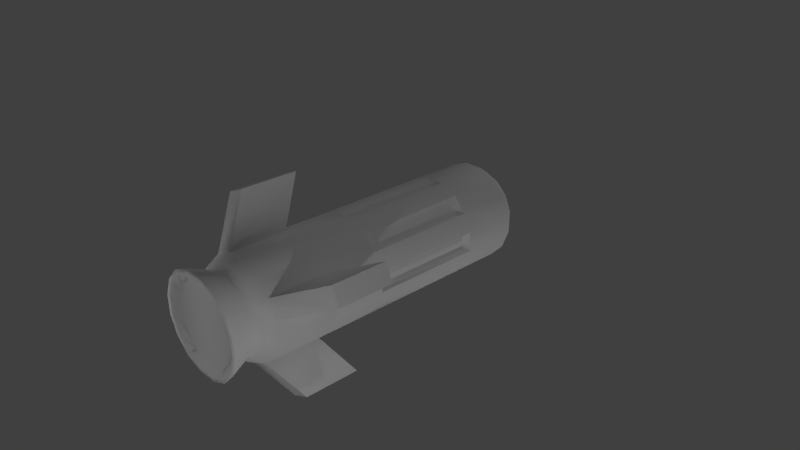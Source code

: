 # Source: projectile_missile2.blend  (saved by Blender 2.78.0; exported with 4.5.12 LTS)
import bpy
from mathutils import Matrix  # noqa: F401  (used for matrix-valued properties, if any)

bpy.ops.wm.read_factory_settings(use_empty=True)
scene = bpy.context.scene
scene.name = 'Scene'

# ---- collections
col_collection_1 = bpy.data.collections.new('Collection 1'); scene.collection.children.link(col_collection_1)

# ---- materials (node trees are filled in below, after node groups)
mat_missile2 = bpy.data.materials.new('missile2')
mat_missile2.alpha_threshold = 0.0
mat_missile2.use_transparent_shadow = False
mat_missile2.roughness = 0.5
mat_missile2.specular_intensity = 0.025

# ---- material node trees

# ---- world
world_world = bpy.data.worlds.new('World'); scene.world = world_world
world_world.color = (0.05088, 0.05088, 0.05088)
world_world.use_sun_shadow = False
world_world.sun_shadow_jitter_overblur = 0.0
world_world.cycles.sampling_method = 'MANUAL'

# ---- cameras
cam_camera = bpy.data.cameras.new('Camera')
cam_camera.clip_end = 100.0
cam_camera.lens = 35.0
cam_camera.sensor_width = 32.0
cam_camera.sensor_height = 18.0
cam_camera.ortho_scale = 7.314
cam_camera.dof.focus_distance = 0.0
cam_camera.dof.aperture_fstop = 128.0

# ---- lights
light_lamp_005 = bpy.data.lights.new('Lamp.005', 'POINT')
light_lamp_005.transmission_factor = 0.0
light_lamp_005.cutoff_distance = 30.0
light_lamp_005.energy = 100.0
light_lamp_005.shadow_buffer_clip_start = 1.001
light_lamp_005.shadow_soft_size = 0.1
light_lamp_005.shadow_maximum_resolution = 0.006
light_lamp_005.use_absolute_resolution = True
light_lamp_004 = bpy.data.lights.new('Lamp.004', 'POINT')
light_lamp_004.transmission_factor = 0.0
light_lamp_004.cutoff_distance = 30.0
light_lamp_004.energy = 100.0
light_lamp_004.shadow_buffer_clip_start = 1.001
light_lamp_004.shadow_soft_size = 0.1
light_lamp_004.shadow_maximum_resolution = 0.006
light_lamp_004.use_absolute_resolution = True
light_lamp_003 = bpy.data.lights.new('Lamp.003', 'POINT')
light_lamp_003.transmission_factor = 0.0
light_lamp_003.cutoff_distance = 30.0
light_lamp_003.energy = 100.0
light_lamp_003.shadow_buffer_clip_start = 1.001
light_lamp_003.shadow_soft_size = 0.1
light_lamp_003.shadow_maximum_resolution = 0.006
light_lamp_003.use_absolute_resolution = True
light_lamp_002 = bpy.data.lights.new('Lamp.002', 'POINT')
light_lamp_002.transmission_factor = 0.0
light_lamp_002.cutoff_distance = 30.0
light_lamp_002.energy = 100.0
light_lamp_002.shadow_buffer_clip_start = 1.001
light_lamp_002.shadow_soft_size = 0.1
light_lamp_002.shadow_maximum_resolution = 0.006
light_lamp_002.use_absolute_resolution = True
light_lamp_001 = bpy.data.lights.new('Lamp.001', 'POINT')
light_lamp_001.transmission_factor = 0.0
light_lamp_001.cutoff_distance = 30.0
light_lamp_001.energy = 100.0
light_lamp_001.shadow_buffer_clip_start = 1.001
light_lamp_001.shadow_soft_size = 0.1
light_lamp_001.shadow_maximum_resolution = 0.006
light_lamp_001.use_absolute_resolution = True
light_lamp = bpy.data.lights.new('Lamp', 'POINT')
light_lamp.transmission_factor = 0.0
light_lamp.cutoff_distance = 30.0
light_lamp.energy = 100.0
light_lamp.shadow_buffer_clip_start = 1.001
light_lamp.shadow_soft_size = 0.1
light_lamp.shadow_maximum_resolution = 0.006
light_lamp.use_absolute_resolution = True

# ---- meshes
me_cylinder = bpy.data.meshes.new('Cylinder')
me_cylinder.from_pydata([(0.1484, 0.7451, 1.928), (0.1452, 0.6051, -1.967), (-0.1212, 0.7498, 1.927), (-0.1245, 0.6099, -1.968), (-0.3722, 0.651, 1.93), (-0.3754, 0.5111, -1.965), (-0.5662, 0.4638, 1.935), (-0.5694, 0.3239, -1.96), (-0.6738, 0.2166, 1.942), (-0.677, 0.07668, -1.953), (-0.6785, -0.05288, 1.95), (-0.6817, -0.1928, -1.945), (-0.5797, -0.3037, 1.957), (-0.583, -0.4436, -1.938), (-0.3924, -0.4976, 1.963), (-0.3957, -0.6376, -1.932), (-0.1452, -0.6051, 1.967), (-0.1484, -0.7451, -1.928), (0.1245, -0.6099, 1.968), (0.1212, -0.7498, -1.927), (0.3754, -0.5111, 1.965), (0.3722, -0.651, -1.93), (0.5694, -0.3239, 1.96), (0.5662, -0.4638, -1.935), (0.677, -0.07668, 1.953), (0.6738, -0.2166, -1.942), (0.6817, 0.1928, 1.945), (0.6785, 0.05288, -1.95), (0.5829, 0.4436, 1.938), (0.5797, 0.3037, -1.957), (0.3957, 0.6376, 1.932), (0.3924, 0.4976, -1.963), (-0.111, 0.5285, -2.104), (0.1306, 0.5243, -2.103), (-0.3357, 0.4401, -2.102), (-0.5095, 0.2724, -2.097), (-0.6059, 0.05093, -2.091), (-0.6102, -0.1905, -2.084), (-0.5217, -0.4152, -2.077), (-0.3539, -0.5889, -2.072), (-0.1324, -0.6852, -2.068), (0.1091, -0.6894, -2.068), (0.3339, -0.601, -2.07), (0.5077, -0.4332, -2.075), (0.6041, -0.2118, -2.081), (0.6083, 0.02962, -2.088), (0.5198, 0.2543, -2.095), (0.3521, 0.428, -2.1), (-0.09741, 0.4483, -2.177), (0.1156, 0.4446, -2.176), (-0.2956, 0.3703, -2.175), (-0.4488, 0.2224, -2.171), (-0.5338, 0.02719, -2.165), (-0.5376, -0.1857, -2.159), (-0.4595, -0.3838, -2.153), (-0.3116, -0.537, -2.148), (-0.1163, -0.6219, -2.145), (0.09666, -0.6256, -2.145), (0.2949, -0.5476, -2.147), (0.4481, -0.3997, -2.151), (0.5331, -0.2045, -2.156), (0.5368, 0.0084, -2.162), (0.4588, 0.2065, -2.168), (0.3109, 0.3597, -2.173), (-0.09954, 0.4569, -2.455), (0.119, 0.453, -2.454), (-0.3029, 0.3768, -2.453), (-0.4602, 0.2251, -2.449), (-0.5474, 0.0247, -2.443), (-0.5512, -0.1937, -2.437), (-0.4712, -0.397, -2.431), (-0.3194, -0.5542, -2.426), (-0.1189, -0.6414, -2.423), (0.0996, -0.6452, -2.422), (0.303, -0.5651, -2.424), (0.4602, -0.4134, -2.428), (0.5474, -0.213, -2.434), (0.5513, 0.005428, -2.44), (0.4712, 0.2087, -2.446), (0.3194, 0.3659, -2.451), (-0.1228, 0.5859, -2.521), (0.1468, 0.5811, -2.521), (-0.3737, 0.4871, -2.519), (-0.5678, 0.2999, -2.514), (-0.6753, 0.05268, -2.507), (-0.6801, -0.2168, -2.499), (-0.5813, -0.4676, -2.491), (-0.394, -0.6616, -2.485), (-0.1467, -0.7691, -2.482), (0.1229, -0.7738, -2.481), (0.3738, -0.675, -2.483), (0.5678, -0.4878, -2.488), (0.6754, -0.2406, -2.496), (0.6802, 0.02889, -2.503), (0.5814, 0.2797, -2.511), (0.3941, 0.4736, -2.517), (-0.1095, 0.5124, -2.519), (0.1309, 0.5082, -2.519), (-0.3333, 0.4243, -2.517), (-0.5064, 0.2573, -2.513), (-0.6023, 0.03683, -2.506), (-0.6066, -0.2036, -2.499), (-0.5185, -0.4273, -2.493), (-0.3514, -0.6002, -2.487), (-0.1309, -0.6961, -2.484), (0.1096, -0.7003, -2.483), (0.3334, -0.6123, -2.485), (0.5065, -0.4453, -2.49), (0.6024, -0.2248, -2.496), (0.6067, 0.01561, -2.503), (0.5185, 0.2393, -2.51), (0.3515, 0.4123, -2.515), (0.142, 0.7172, 1.972), (-0.1158, 0.7217, 1.972), (-0.3558, 0.6273, 1.974), (-0.5413, 0.4482, 1.979), (-0.6442, 0.2119, 1.986), (-0.6487, -0.04588, 1.993), (-0.5543, -0.2857, 2.0), (-0.3752, -0.4712, 2.006), (-0.1387, -0.574, 2.01), (0.1192, -0.5785, 2.01), (0.3591, -0.4841, 2.008), (0.5447, -0.305, 2.003), (0.6475, -0.06864, 1.997), (0.6521, 0.1891, 1.989), (0.5576, 0.429, 1.982), (0.3785, 0.6144, 1.976), (0.124, 0.6393, 2.081), (-0.1019, 0.6432, 2.08), (-0.3121, 0.5605, 2.082), (-0.4746, 0.4036, 2.086), (-0.5648, 0.1966, 2.092), (-0.5688, -0.02923, 2.099), (-0.486, -0.2393, 2.105), (-0.3291, -0.4018, 2.11), (-0.1219, -0.4919, 2.113), (0.1039, -0.4958, 2.114), (0.3141, -0.4131, 2.112), (0.4767, -0.2562, 2.108), (0.5668, -0.04917, 2.102), (0.5708, 0.1766, 2.095), (0.488, 0.3867, 2.089), (0.3311, 0.5492, 2.084), (-0.02213, 0.2003, 2.195), (-0.1037, 0.1479, 2.196), (-0.1243, 0.05319, 2.199), (-0.07185, -0.02834, 2.202), (0.02291, -0.04892, 2.202), (0.1045, 0.003509, 2.201), (0.1251, 0.09823, 2.198), (0.07263, 0.1798, 2.196), (-0.0225, 0.2034, 2.259), (-0.1049, 0.1505, 2.26), (-0.1257, 0.0548, 2.263), (-0.07272, -0.02756, 2.265), (0.023, -0.04834, 2.266), (0.1054, 0.004619, 2.265), (0.1262, 0.1003, 2.262), (0.07322, 0.1827, 2.259), (0.1458, 0.6331, -1.188), (0.1464, 0.6611, -0.409), (0.1477, 0.7171, 1.149), (-0.1238, 0.6378, -1.189), (-0.1232, 0.6658, -0.4097), (-0.1219, 0.7218, 1.148), (-0.3747, 0.5391, -1.186), (-0.3741, 0.5671, -0.4073), (-0.3728, 0.6231, 1.151), (-0.5891, 0.3532, -1.171), (-0.5681, 0.3798, -0.4022), (-0.5668, 0.4358, 1.156), (-0.6909, 0.1192, -1.164), (-0.6757, 0.1327, -0.3952), (-0.6744, 0.1886, 1.163), (-0.6811, -0.1648, -1.166), (-0.6804, -0.1369, -0.3873), (-0.6792, -0.08087, 1.171), (-0.5823, -0.4157, -1.159), (-0.5817, -0.3877, -0.3798), (-0.5804, -0.3317, 1.178), (-0.395, -0.6096, -1.153), (-0.3944, -0.5816, -0.3737), (-0.3931, -0.5256, 1.184), (-0.1477, -0.7171, -1.149), (-0.1471, -0.6891, -0.37), (-0.1458, -0.6331, 1.188), (0.1219, -0.7218, -1.148), (0.1225, -0.6938, -0.3693), (0.1238, -0.6378, 1.189), (0.3728, -0.6231, -1.151), (0.3735, -0.5951, -0.3717), (0.3747, -0.5391, 1.186), (0.5668, -0.4358, -1.156), (0.5675, -0.4078, -0.3768), (0.5688, -0.3519, 1.181), (0.6744, -0.1886, -1.163), (0.675, -0.1606, -0.3838), (0.6763, -0.1047, 1.174), (0.6792, 0.08087, -1.171), (0.6798, 0.1089, -0.3917), (0.6811, 0.1648, 1.166), (0.5804, 0.3317, -1.178), (0.581, 0.3597, -0.3992), (0.5823, 0.4157, 1.159), (0.3931, 0.5256, -1.184), (0.3937, 0.5536, -0.4053), (0.395, 0.6096, 1.153), (0.1324, 0.599, -0.3324), (0.1336, 0.6496, 1.076), (-0.1113, 0.6033, -0.333), (-0.1102, 0.6539, 1.076), (-0.3382, 0.514, -0.3308), (-0.337, 0.5646, 1.078), (-0.5136, 0.3448, -0.3263), (-0.5124, 0.3954, 1.082), (-0.6108, 0.1213, -0.3199), (-0.6097, 0.1719, 1.089), (-0.6151, -0.1224, -0.3128), (-0.614, -0.07177, 1.096), (-0.5258, -0.3491, -0.306), (-0.5247, -0.2985, 1.103), (-0.3565, -0.5245, -0.3005), (-0.3553, -0.4738, 1.108), (-0.133, -0.6217, -0.2972), (-0.1318, -0.571, 1.111), (0.1108, -0.6259, -0.2966), (0.112, -0.5753, 1.112), (0.3377, -0.5366, -0.2987), (0.3388, -0.486, 1.11), (0.5131, -0.3674, -0.3033), (0.5142, -0.3168, 1.105), (0.6103, -0.1439, -0.3096), (0.6115, -0.09328, 1.099), (0.6146, 0.09977, -0.3168), (0.6158, 0.1504, 1.092), (0.5253, 0.3265, -0.3236), (0.5265, 0.3771, 1.085), (0.356, 0.5018, -0.3291), (0.3572, 0.5524, 1.079), (1.293, -0.473, -1.548), (1.186, -0.7202, -1.541), (1.187, -0.6922, -0.7623), (1.294, -0.445, -0.7693), (-1.33, 0.3736, -1.579), (-1.222, 0.6208, -1.586), (-1.207, 0.6342, -0.8164), (-1.309, 0.4003, -0.8098), (-0.4012, -1.313, -1.523), (-0.6485, -1.205, -1.526), (-0.6479, -1.177, -0.7473), (-0.4006, -1.285, -0.7437), (0.3811, 1.16, -1.602), (0.3817, 1.188, -0.8233), (0.629, 1.081, -0.8197), (0.6283, 1.053, -1.599)], [], [(162, 165, 2, 0), (165, 168, 4, 2), (168, 171, 6, 4), (171, 174, 8, 6), (174, 177, 10, 8), (177, 180, 12, 10), (180, 183, 14, 12), (183, 186, 16, 14), (186, 189, 18, 16), (189, 192, 20, 18), (192, 195, 22, 20), (195, 198, 24, 22), (198, 201, 26, 24), (201, 204, 28, 26), (204, 207, 30, 28), (27, 25, 44, 45), (12, 14, 119, 118), (31, 1, 252, 255), (38, 37, 53, 54), (3, 1, 33, 32), (13, 11, 37, 38), (23, 21, 42, 43), (1, 31, 47, 33), (9, 7, 35, 36), (19, 17, 40, 41), (29, 27, 45, 46), (5, 3, 32, 34), (15, 13, 38, 39), (25, 23, 43, 44), (11, 9, 36, 37), (21, 19, 41, 42), (31, 29, 46, 47), (7, 5, 34, 35), (17, 15, 39, 40), (59, 58, 90, 91), (46, 45, 61, 62), (39, 38, 54, 55), (47, 46, 62, 63), (40, 39, 55, 56), (32, 33, 49, 48), (33, 47, 63, 49), (41, 40, 56, 57), (34, 32, 48, 50), (42, 41, 57, 58), (35, 34, 50, 51), (43, 42, 58, 59), (36, 35, 51, 52), (44, 43, 59, 60), (37, 36, 52, 53), (45, 44, 60, 61), (65, 79, 78, 77, 76, 75, 74, 73, 72, 71, 70, 69, 68, 67, 66, 64), (52, 51, 83, 84), (60, 59, 91, 92), (53, 52, 84, 85), (61, 60, 92, 93), (54, 53, 85, 86), (62, 61, 93, 94), (55, 54, 86, 87), (63, 62, 94, 95), (56, 55, 87, 88), (48, 49, 81, 80), (49, 63, 95, 81), (57, 56, 88, 89), (50, 48, 80, 82), (58, 57, 89, 90), (51, 50, 82, 83), (97, 96, 80, 81), (96, 98, 82, 80), (98, 99, 83, 82), (99, 100, 84, 83), (100, 101, 85, 84), (101, 102, 86, 85), (102, 103, 87, 86), (103, 104, 88, 87), (104, 105, 89, 88), (105, 106, 90, 89), (106, 107, 91, 90), (107, 108, 92, 91), (108, 109, 93, 92), (109, 110, 94, 93), (110, 111, 95, 94), (111, 97, 81, 95), (65, 64, 96, 97), (64, 66, 98, 96), (66, 67, 99, 98), (67, 68, 100, 99), (68, 69, 101, 100), (69, 70, 102, 101), (70, 71, 103, 102), (71, 72, 104, 103), (72, 73, 105, 104), (73, 74, 106, 105), (74, 75, 107, 106), (75, 76, 108, 107), (76, 77, 109, 108), (77, 78, 110, 109), (78, 79, 111, 110), (79, 65, 97, 111), (123, 124, 140, 139), (22, 24, 124, 123), (8, 10, 117, 116), (18, 20, 122, 121), (28, 30, 127, 126), (4, 6, 115, 114), (14, 16, 120, 119), (24, 26, 125, 124), (0, 2, 113, 112), (10, 12, 118, 117), (20, 22, 123, 122), (30, 0, 112, 127), (6, 8, 116, 115), (16, 18, 121, 120), (26, 28, 126, 125), (2, 4, 114, 113), (148, 137, 138, 139, 149), (116, 117, 133, 132), (124, 125, 141, 140), (117, 118, 134, 133), (125, 126, 142, 141), (118, 119, 135, 134), (126, 127, 143, 142), (119, 120, 136, 135), (112, 113, 129, 128), (127, 112, 128, 143), (120, 121, 137, 136), (113, 114, 130, 129), (121, 122, 138, 137), (114, 115, 131, 130), (122, 123, 139, 138), (115, 116, 132, 131), (129, 144, 151, 143, 128), (133, 146, 145, 131, 132), (141, 150, 149, 139, 140), (143, 151, 150, 141, 142), (137, 148, 147, 135, 136), (144, 129, 130, 131, 145), (158, 157, 149, 150), (159, 152, 153, 154, 155, 156, 157, 158), (155, 154, 146, 147), (159, 158, 150, 151), (156, 155, 147, 148), (152, 159, 151, 144), (153, 152, 144, 145), (157, 156, 148, 149), (154, 153, 145, 146), (30, 207, 162, 0), (203, 204, 201, 200), (206, 205, 160, 161), (29, 31, 205, 202), (202, 205, 206, 203), (198, 197, 232, 233), (176, 177, 219, 218), (27, 29, 202, 199), (199, 202, 203, 200), (164, 165, 211, 210), (25, 27, 199, 196), (196, 199, 200, 197), (183, 180, 221, 223), (25, 196, 243, 240), (193, 196, 197, 194), (191, 192, 189, 188), (21, 23, 193, 190), (190, 193, 194, 191), (206, 207, 239, 238), (19, 21, 190, 187), (187, 190, 191, 188), (194, 195, 231, 230), (17, 19, 187, 184), (184, 187, 188, 185), (179, 182, 222, 220), (17, 184, 251, 248), (181, 184, 185, 182), (179, 180, 177, 176), (13, 15, 181, 178), (178, 181, 182, 179), (197, 198, 195, 194), (185, 186, 183, 182), (11, 13, 178, 175), (175, 178, 179, 176), (173, 216, 217, 174), (9, 11, 175, 172), (172, 175, 176, 173), (195, 192, 229, 231), (165, 162, 209, 211), (172, 169, 246, 247), (169, 172, 173, 170), (167, 168, 165, 164), (5, 7, 169, 166), (166, 169, 170, 167), (3, 5, 166, 163), (163, 166, 167, 164), (203, 236, 237, 204), (1, 3, 163, 160), (160, 163, 164, 161), (173, 174, 171, 170), (238, 239, 237, 236), (234, 235, 233, 232), (230, 231, 229, 228), (226, 227, 225, 224), (222, 223, 221, 220), (218, 219, 217, 216), (214, 215, 213, 212), (210, 211, 209, 208), (185, 224, 225, 186), (167, 170, 214, 212), (168, 167, 212, 213), (197, 200, 234, 232), (188, 189, 227, 226), (180, 179, 220, 221), (171, 168, 213, 215), (201, 198, 233, 235), (185, 188, 226, 224), (200, 201, 235, 234), (170, 171, 215, 214), (192, 191, 228, 229), (189, 186, 225, 227), (173, 176, 218, 216), (162, 161, 208, 209), (203, 206, 238, 236), (182, 183, 223, 222), (177, 174, 217, 219), (207, 204, 237, 239), (161, 164, 210, 208), (191, 194, 230, 228), (241, 240, 243, 242), (193, 23, 241, 242), (23, 25, 240, 241), (196, 193, 242, 243), (245, 244, 247, 246), (7, 9, 244, 245), (9, 172, 247, 244), (169, 7, 245, 246), (249, 248, 251, 250), (184, 181, 250, 251), (15, 17, 248, 249), (181, 15, 249, 250), (1, 160, 253, 252), (205, 31, 255, 254), (160, 205, 254, 253), (206, 161, 162, 207), (254, 255, 252, 253), (134, 135, 147, 146, 133)])
me_cylinder.polygons.foreach_set('use_smooth', [True] * 242)
_k = set([(1, 252), (7, 245), (9, 244), (15, 249), (17, 248), (23, 241), (25, 240), (31, 255), (160, 253), (161, 162), (161, 164), (162, 165), (164, 165), (167, 168), (167, 170), (168, 171), (169, 246), (170, 171), (172, 247), (173, 174), (173, 176), (174, 177), (176, 177), (181, 250), (184, 251), (185, 186), (185, 188), (186, 189), (188, 189), (191, 192), (191, 194), (192, 195), (193, 242), (194, 195), (196, 243), (197, 198), (197, 200), (198, 201), (200, 201), (203, 204), (203, 206), (204, 207), (205, 254), (206, 207), (208, 209), (208, 210), (209, 211), (210, 211), (212, 213), (212, 214), (213, 215), (214, 215), (216, 217), (216, 218), (217, 219), (218, 219), (220, 221), (220, 222), (221, 223), (222, 223), (224, 225), (224, 226), (225, 227), (226, 227), (228, 229), (228, 230), (229, 231), (230, 231), (232, 233), (232, 234), (233, 235), (234, 235), (236, 237), (236, 238), (237, 239), (238, 239), (240, 241), (240, 243), (241, 242), (242, 243), (244, 245), (244, 247), (245, 246), (246, 247), (248, 249), (248, 251), (249, 250), (250, 251), (252, 253), (252, 255), (253, 254), (254, 255)])
me_cylinder.attributes.new('sharp_edge', 'BOOLEAN', 'EDGE').data.foreach_set('value', [ (min(e.vertices), max(e.vertices)) in _k for e in me_cylinder.edges])
_uv = me_cylinder.uv_layers.new(name='UVMap')
_uv.uv.foreach_set('vector', [0.6709, 0.7435, 0.717, 0.7435, 0.717, 0.8982, 0.6709, 0.8982, 0.717, 0.7435, 0.7648, 0.7435, 0.7648, 0.8982, 0.717, 0.8982, 0.01412, 0.7435, 0.06071, 0.7435, 0.06071, 0.8982, 0.01412, 0.8982, 0.06071, 0.7435, 0.1178, 0.7435, 0.1178, 0.8982, 0.06071, 0.8982, 0.1178, 0.7435, 0.1585, 0.7435, 0.1585, 0.8982, 0.1178, 0.8982, 0.1585, 0.7435, 0.2046, 0.7435, 0.2046, 0.8982, 0.1585, 0.8982, 0.2046, 0.7435, 0.2534, 0.7435, 0.2534, 0.8982, 0.2046, 0.8982, 0.2534, 0.7435, 0.2978, 0.7435, 0.2978, 0.8982, 0.2534, 0.8982, 0.2978, 0.7435, 0.3463, 0.7435, 0.3463, 0.8982, 0.2978, 0.8982, 0.3463, 0.7435, 0.3901, 0.7435, 0.3901, 0.8982, 0.3463, 0.8982, 0.3901, 0.7435, 0.4376, 0.7435, 0.4376, 0.8982, 0.3901, 0.8982, 0.4376, 0.7435, 0.4841, 0.7435, 0.4841, 0.8982, 0.4376, 0.8982, 0.4841, 0.7435, 0.5308, 0.7435, 0.5308, 0.8982, 0.4841, 0.8982, 0.5308, 0.7435, 0.5766, 0.7435, 0.5766, 0.8982, 0.5308, 0.8982, 0.5766, 0.7435, 0.6141, 0.7435, 0.6141, 0.8982, 0.5766, 0.8982, 0.5308, 0.1349, 0.4841, 0.1349, 0.4841, 0.1027, 0.5308, 0.1027, 0.2046, 0.8982, 0.2534, 0.8982, 0.2534, 0.8982, 0.2046, 0.8982, 0.6141, 0.1349, 0.6709, 0.1349, 0.6523, 0.2309, 0.6414, 0.2309, 0.2046, 0.1027, 0.1585, 0.1027, 0.1585, 0.08018, 0.2046, 0.08018, 0.717, 0.1349, 0.6709, 0.1349, 0.6709, 0.1027, 0.717, 0.1027, 0.2046, 0.1349, 0.1585, 0.1349, 0.1585, 0.1027, 0.2046, 0.1027, 0.4376, 0.1349, 0.3901, 0.1349, 0.3901, 0.1027, 0.4376, 0.1027, 0.6709, 0.1349, 0.6141, 0.1349, 0.6141, 0.1027, 0.6709, 0.1027, 0.1178, 0.1349, 0.06071, 0.1359, 0.06071, 0.1027, 0.1178, 0.1027, 0.3463, 0.1349, 0.2978, 0.1349, 0.2978, 0.1027, 0.3463, 0.1027, 0.5766, 0.1349, 0.5308, 0.1349, 0.5308, 0.1027, 0.5766, 0.1027, 0.7648, 0.1349, 0.717, 0.1349, 0.717, 0.1027, 0.7648, 0.1027, 0.2534, 0.1349, 0.2046, 0.1349, 0.2046, 0.1027, 0.2534, 0.1027, 0.4841, 0.1349, 0.4376, 0.1349, 0.4376, 0.1027, 0.4841, 0.1027, 0.1585, 0.1349, 0.1178, 0.1349, 0.1178, 0.1027, 0.1585, 0.1027, 0.3901, 0.1349, 0.3463, 0.1349, 0.3463, 0.1027, 0.3901, 0.1027, 0.6141, 0.1349, 0.5766, 0.1349, 0.5766, 0.1027, 0.6141, 0.1027, 0.06071, 0.1359, 0.01412, 0.1349, 0.01412, 0.1027, 0.06071, 0.1027, 0.2978, 0.1349, 0.2534, 0.1349, 0.2534, 0.1027, 0.2978, 0.1027, 0.4376, 0.08018, 0.3901, 0.08018, 0.3901, 8.702e-05, 0.4376, 8.702e-05, 0.5766, 0.1027, 0.5308, 0.1027, 0.5308, 0.08018, 0.5766, 0.08018, 0.2534, 0.1027, 0.2046, 0.1027, 0.2046, 0.08018, 0.2534, 0.08018, 0.6141, 0.1027, 0.5766, 0.1027, 0.5766, 0.08018, 0.6141, 0.08018, 0.2978, 0.1027, 0.2534, 0.1027, 0.2534, 0.08018, 0.2978, 0.08018, 0.717, 0.1027, 0.6709, 0.1027, 0.6709, 0.08018, 0.717, 0.08018, 0.6709, 0.1027, 0.6141, 0.1027, 0.6141, 0.08018, 0.6709, 0.08018, 0.3463, 0.1027, 0.2978, 0.1027, 0.2978, 0.08018, 0.3463, 0.08018, 0.7648, 0.1027, 0.717, 0.1027, 0.717, 0.08018, 0.7648, 0.08018, 0.3901, 0.1027, 0.3463, 0.1027, 0.3463, 0.08018, 0.3901, 0.08018, 0.06071, 0.1027, 0.01412, 0.1027, 0.01412, 0.08018, 0.06071, 0.08018, 0.4376, 0.1027, 0.3901, 0.1027, 0.3901, 0.08018, 0.4376, 0.08018, 0.1178, 0.1027, 0.06071, 0.1027, 0.06071, 0.08018, 0.1178, 0.08018, 0.4841, 0.1027, 0.4376, 0.1027, 0.4376, 0.08018, 0.4841, 0.08018, 0.1585, 0.1027, 0.1178, 0.1027, 0.1178, 0.08018, 0.1585, 0.08018, 0.5308, 0.1027, 0.4841, 0.1027, 0.4841, 0.08018, 0.5308, 0.08018, 0.8782, 0.02612, 0.9105, 0.02612, 0.9404, 0.0393, 0.9634, 0.06374, 0.976, 0.09596, 0.976, 0.131, 0.9635, 0.1633, 0.9402, 0.1879, 0.91, 0.2013, 0.8775, 0.2012, 0.8477, 0.1879, 0.8249, 0.1634, 0.8124, 0.1313, 0.8123, 0.09641, 0.8246, 0.06329, 0.8481, 0.03895, 0.1178, 0.08018, 0.06071, 0.08018, 0.06071, 8.702e-05, 0.1178, 8.702e-05, 0.4841, 0.08018, 0.4376, 0.08018, 0.4376, 8.702e-05, 0.4841, 8.702e-05, 0.1585, 0.08018, 0.1178, 0.08018, 0.1178, 8.702e-05, 0.1585, 8.702e-05, 0.5308, 0.08018, 0.4841, 0.08018, 0.4841, 8.702e-05, 0.5308, 8.702e-05, 0.2046, 0.08018, 0.1585, 0.08018, 0.1585, 8.702e-05, 0.2046, 8.702e-05, 0.5766, 0.08018, 0.5308, 0.08018, 0.5308, 8.702e-05, 0.5766, 8.702e-05, 0.2534, 0.08018, 0.2046, 0.08018, 0.2046, 8.702e-05, 0.2534, 8.702e-05, 0.6141, 0.08018, 0.5766, 0.08018, 0.5766, 8.702e-05, 0.6141, 8.702e-05, 0.2978, 0.08018, 0.2534, 0.08018, 0.2534, 8.702e-05, 0.2978, 8.702e-05, 0.717, 0.08018, 0.6709, 0.08018, 0.6709, 8.702e-05, 0.717, 8.702e-05, 0.6709, 0.08018, 0.6141, 0.08018, 0.6141, 8.702e-05, 0.6709, 8.702e-05, 0.3463, 0.08018, 0.2978, 0.08018, 0.2978, 8.702e-05, 0.3463, 8.702e-05, 0.7648, 0.08018, 0.717, 0.08018, 0.717, 8.702e-05, 0.7648, 8.702e-05, 0.3901, 0.08018, 0.3463, 0.08018, 0.3463, 8.702e-05, 0.3901, 8.702e-05, 0.06071, 0.08018, 0.01412, 0.08018, 0.01412, 8.702e-05, 0.06071, 8.702e-05, 0.8756, 0.01228, 0.8414, 0.02716, 0.8353, 0.01665, 0.8736, 0.0001259, 0.8414, 0.02716, 0.8145, 0.05415, 0.8054, 0.04693, 0.8353, 0.01665, 0.8134, 0.05633, 0.7998, 0.09343, 0.7887, 0.09101, 0.8041, 0.04965, 0.7998, 0.09343, 0.7998, 0.1336, 0.7885, 0.1361, 0.7887, 0.09101, 0.7998, 0.1336, 0.8141, 0.1709, 0.8047, 0.1779, 0.7885, 0.1361, 0.8141, 0.1709, 0.8404, 0.1993, 0.8341, 0.2096, 0.8047, 0.1779, 0.8404, 0.1993, 0.8748, 0.2148, 0.8725, 0.2269, 0.8341, 0.2096, 0.8748, 0.2148, 0.9122, 0.2151, 0.9143, 0.2275, 0.8725, 0.2269, 0.9122, 0.2151, 0.9474, 0.1999, 0.9538, 0.2105, 0.9143, 0.2275, 0.9474, 0.1999, 0.9742, 0.1709, 0.9838, 0.178, 0.9538, 0.2105, 0.9742, 0.1709, 0.9886, 0.1333, 0.9999, 0.1358, 0.9838, 0.178, 0.9886, 0.1333, 0.9884, 0.09273, 0.9997, 0.09017, 0.9999, 0.1358, 0.9884, 0.09273, 0.9738, 0.05546, 0.9832, 0.04834, 0.9997, 0.09017, 0.9738, 0.05546, 0.9471, 0.0273, 0.9533, 0.01684, 0.9832, 0.04834, 0.9471, 0.0273, 0.9127, 0.01219, 0.9148, 0.0001259, 0.9533, 0.01684, 0.9127, 0.01219, 0.8756, 0.01228, 0.8736, 0.0001259, 0.9148, 0.0001259, 0.8782, 0.02612, 0.8481, 0.03895, 0.8414, 0.02716, 0.8756, 0.01228, 0.8481, 0.03895, 0.8246, 0.06329, 0.8145, 0.05415, 0.8414, 0.02716, 0.8246, 0.06329, 0.8123, 0.09641, 0.7998, 0.09343, 0.8134, 0.05633, 0.8123, 0.09641, 0.8124, 0.1313, 0.7998, 0.1336, 0.7998, 0.09343, 0.8124, 0.1313, 0.8249, 0.1634, 0.8141, 0.1709, 0.7998, 0.1336, 0.8249, 0.1634, 0.8477, 0.1879, 0.8404, 0.1993, 0.8141, 0.1709, 0.8477, 0.1879, 0.8775, 0.2012, 0.8748, 0.2148, 0.8404, 0.1993, 0.8775, 0.2012, 0.91, 0.2013, 0.9122, 0.2151, 0.8748, 0.2148, 0.91, 0.2013, 0.9402, 0.1879, 0.9474, 0.1999, 0.9122, 0.2151, 0.9402, 0.1879, 0.9635, 0.1633, 0.9742, 0.1709, 0.9474, 0.1999, 0.9635, 0.1633, 0.976, 0.131, 0.9886, 0.1333, 0.9742, 0.1709, 0.976, 0.131, 0.976, 0.09596, 0.9884, 0.09273, 0.9886, 0.1333, 0.976, 0.09596, 0.9634, 0.06374, 0.9738, 0.05546, 0.9884, 0.09273, 0.9634, 0.06374, 0.9404, 0.0393, 0.9471, 0.0273, 0.9738, 0.05546, 0.9404, 0.0393, 0.9105, 0.02612, 0.9127, 0.01219, 0.9471, 0.0273, 0.9105, 0.02612, 0.8782, 0.02612, 0.8756, 0.01228, 0.9127, 0.01219, 0.4376, 0.8982, 0.4841, 0.8982, 0.4841, 0.9281, 0.4376, 0.9281, 0.4376, 0.8982, 0.4841, 0.8982, 0.4841, 0.8982, 0.4376, 0.8982, 0.1178, 0.8982, 0.1585, 0.8982, 0.1585, 0.8982, 0.1178, 0.8982, 0.3463, 0.8982, 0.3901, 0.8982, 0.3901, 0.8982, 0.3463, 0.8982, 0.5766, 0.8982, 0.6141, 0.8982, 0.6141, 0.8982, 0.5766, 0.8982, 0.01412, 0.8982, 0.06071, 0.8982, 0.06071, 0.8982, 0.01412, 0.8982, 0.2534, 0.8982, 0.2978, 0.8982, 0.2978, 0.8982, 0.2534, 0.8982, 0.4841, 0.8982, 0.5308, 0.8982, 0.5308, 0.8982, 0.4841, 0.8982, 0.6709, 0.8982, 0.717, 0.8982, 0.717, 0.8982, 0.6709, 0.8982, 0.1585, 0.8982, 0.2046, 0.8982, 0.2046, 0.8982, 0.1585, 0.8982, 0.3901, 0.8982, 0.4376, 0.8982, 0.4376, 0.8982, 0.3901, 0.8982, 0.6141, 0.8982, 0.6709, 0.8982, 0.6709, 0.8982, 0.6141, 0.8982, 0.06071, 0.8982, 0.1178, 0.8982, 0.1178, 0.8982, 0.06071, 0.8982, 0.2978, 0.8982, 0.3463, 0.8982, 0.3463, 0.8982, 0.2978, 0.8982, 0.5308, 0.8982, 0.5766, 0.8982, 0.5766, 0.8982, 0.5308, 0.8982, 0.717, 0.8982, 0.7648, 0.8982, 0.7648, 0.8982, 0.717, 0.8982, 0.8144, 0.9366, 0.8361, 0.9032, 0.8486, 0.9183, 0.8545, 0.9372, 0.8184, 0.9435, 0.1178, 0.8982, 0.1585, 0.8982, 0.1585, 0.9281, 0.1178, 0.9281, 0.4841, 0.8982, 0.5308, 0.8982, 0.5308, 0.9281, 0.4841, 0.9281, 0.1585, 0.8982, 0.2046, 0.8982, 0.2046, 0.9281, 0.1585, 0.9281, 0.5308, 0.8982, 0.5766, 0.8982, 0.5766, 0.9281, 0.5308, 0.9281, 0.2046, 0.8982, 0.2534, 0.8982, 0.2534, 0.9281, 0.2046, 0.9281, 0.5766, 0.8982, 0.6141, 0.8982, 0.6141, 0.9281, 0.5766, 0.9281, 0.2534, 0.8982, 0.2978, 0.8982, 0.2978, 0.9281, 0.2534, 0.9281, 0.6709, 0.8982, 0.717, 0.8982, 0.717, 0.9281, 0.6709, 0.9281, 0.6141, 0.8982, 0.6709, 0.8982, 0.6709, 0.9281, 0.6141, 0.9281, 0.2978, 0.8982, 0.3463, 0.8982, 0.3463, 0.9281, 0.2978, 0.9281, 0.717, 0.8982, 0.7648, 0.8982, 0.7648, 0.9281, 0.717, 0.9281, 0.3463, 0.8982, 0.3901, 0.8982, 0.3901, 0.9281, 0.3463, 0.9281, 0.01412, 0.8982, 0.06071, 0.8982, 0.06071, 0.9281, 0.01412, 0.9281, 0.3901, 0.8982, 0.4376, 0.8982, 0.4376, 0.9281, 0.3901, 0.9281, 0.06071, 0.8982, 0.1178, 0.8982, 0.1178, 0.9281, 0.06071, 0.9281, 0.7837, 0.9867, 0.8034, 0.9537, 0.8103, 0.9547, 0.8169, 0.9935, 0.7999, 0.9935, 0.769, 0.917, 0.8002, 0.9394, 0.799, 0.9474, 0.7633, 0.9559, 0.7624, 0.936, 0.8457, 0.9741, 0.8164, 0.9511, 0.8184, 0.9435, 0.8545, 0.9372, 0.8534, 0.9568, 0.8169, 0.9935, 0.8103, 0.9547, 0.8164, 0.9511, 0.8457, 0.9741, 0.8328, 0.9868, 0.8361, 0.9032, 0.8144, 0.9366, 0.8067, 0.9343, 0.7997, 0.894, 0.8189, 0.8944, 0.8034, 0.9537, 0.7837, 0.9867, 0.7708, 0.9737, 0.7633, 0.9559, 0.799, 0.9474, 0.8134, 0.9484, 0.8143, 0.9441, 0.8184, 0.9435, 0.8164, 0.9511, 0.8097, 0.951, 0.8054, 0.9499, 0.8029, 0.9462, 0.8039, 0.9419, 0.8076, 0.9397, 0.8119, 0.9404, 0.8143, 0.9441, 0.8134, 0.9484, 0.8076, 0.9397, 0.8039, 0.9419, 0.8002, 0.9394, 0.8067, 0.9343, 0.8097, 0.951, 0.8134, 0.9484, 0.8164, 0.9511, 0.8103, 0.9547, 0.8119, 0.9404, 0.8076, 0.9397, 0.8067, 0.9343, 0.8144, 0.9366, 0.8054, 0.9499, 0.8097, 0.951, 0.8103, 0.9547, 0.8034, 0.9537, 0.8029, 0.9462, 0.8054, 0.9499, 0.8034, 0.9537, 0.799, 0.9474, 0.8143, 0.9441, 0.8119, 0.9404, 0.8144, 0.9366, 0.8184, 0.9435, 0.8039, 0.9419, 0.8029, 0.9462, 0.799, 0.9474, 0.8002, 0.9394, 0.6141, 0.8982, 0.6141, 0.7435, 0.6709, 0.7435, 0.6709, 0.8982, 0.5766, 0.4796, 0.5766, 0.7435, 0.5308, 0.7435, 0.5308, 0.4796, 0.6141, 0.4796, 0.6141, 0.3015, 0.6709, 0.3015, 0.6709, 0.4796, 0.5766, 0.1349, 0.6141, 0.1349, 0.6141, 0.3015, 0.5766, 0.3015, 0.5766, 0.3015, 0.6141, 0.3015, 0.6141, 0.4796, 0.5766, 0.4796, 0.4841, 0.7435, 0.4841, 0.4796, 0.4965, 0.5557, 0.4965, 0.665, 0.1585, 0.4796, 0.1585, 0.7435, 0.1454, 0.6739, 0.1454, 0.5634, 0.5308, 0.1349, 0.5766, 0.1349, 0.5766, 0.3015, 0.5308, 0.3015, 0.5308, 0.3015, 0.5766, 0.3015, 0.5766, 0.4796, 0.5308, 0.4796, 0.717, 0.4796, 0.717, 0.7435, 0.6969, 0.6684, 0.6969, 0.5547, 0.4841, 0.1349, 0.5308, 0.1349, 0.5308, 0.3015, 0.4841, 0.3015, 0.4841, 0.3015, 0.5308, 0.3015, 0.5308, 0.4796, 0.4841, 0.4796, 0.2534, 0.7435, 0.2046, 0.7435, 0.2187, 0.6678, 0.2365, 0.6678, 0.4841, 0.1349, 0.4841, 0.3015, 0.4665, 0.2407, 0.4665, 0.233, 0.4376, 0.3015, 0.4841, 0.3015, 0.4841, 0.4796, 0.4376, 0.4796, 0.3901, 0.4796, 0.3901, 0.7435, 0.3463, 0.7435, 0.3463, 0.4796, 0.3901, 0.1349, 0.4376, 0.1349, 0.4376, 0.3015, 0.3901, 0.3015, 0.3901, 0.3015, 0.4376, 0.3015, 0.4376, 0.4796, 0.3901, 0.4796, 0.6141, 0.4796, 0.6141, 0.7435, 0.604, 0.6671, 0.604, 0.556, 0.3463, 0.1349, 0.3901, 0.1349, 0.3901, 0.3015, 0.3463, 0.3015, 0.3463, 0.3015, 0.3901, 0.3015, 0.3901, 0.4796, 0.3463, 0.4796, 0.4376, 0.4796, 0.4376, 0.7435, 0.4229, 0.6683, 0.4229, 0.5597, 0.2978, 0.1349, 0.3463, 0.1349, 0.3463, 0.3015, 0.2978, 0.3015, 0.2978, 0.3015, 0.3463, 0.3015, 0.3463, 0.4796, 0.2978, 0.4796, 0.2046, 0.4796, 0.2534, 0.4796, 0.2365, 0.5589, 0.2187, 0.5589, 0.2978, 0.1349, 0.2978, 0.3015, 0.2964, 0.2507, 0.2964, 0.2385, 0.2534, 0.3015, 0.2978, 0.3015, 0.2978, 0.4796, 0.2534, 0.4796, 0.2046, 0.4796, 0.2046, 0.7435, 0.1585, 0.7435, 0.1585, 0.4796, 0.2046, 0.1349, 0.2534, 0.1349, 0.2534, 0.3015, 0.2046, 0.3015, 0.2046, 0.3015, 0.2534, 0.3015, 0.2534, 0.4796, 0.2046, 0.4796, 0.4841, 0.4796, 0.4841, 0.7435, 0.4376, 0.7435, 0.4376, 0.4796, 0.2978, 0.4796, 0.2978, 0.7435, 0.2534, 0.7435, 0.2534, 0.4796, 0.1585, 0.1349, 0.2046, 0.1349, 0.2046, 0.3015, 0.1585, 0.3015, 0.1585, 0.3015, 0.2046, 0.3015, 0.2046, 0.4796, 0.1585, 0.4796, 0.1178, 0.4796, 0.1278, 0.5634, 0.1278, 0.6739, 0.1178, 0.7435, 0.1178, 0.1349, 0.1585, 0.1349, 0.1585, 0.3015, 0.1178, 0.3036, 0.1178, 0.3036, 0.1585, 0.3015, 0.1585, 0.4796, 0.1178, 0.4796, 0.4376, 0.7435, 0.3901, 0.7435, 0.4058, 0.6683, 0.4229, 0.6683, 0.717, 0.7435, 0.6709, 0.7435, 0.6788, 0.6684, 0.6969, 0.6684, 0.1178, 0.3036, 0.06071, 0.3015, 0.0626, 0.2507, 0.1153, 0.2507, 0.06071, 0.3015, 0.1178, 0.3036, 0.1178, 0.4796, 0.06071, 0.4796, 0.7648, 0.4796, 0.7648, 0.7435, 0.717, 0.7435, 0.717, 0.4796, 0.01412, 0.1349, 0.06071, 0.1359, 0.06071, 0.3015, 0.01412, 0.3015, 0.01412, 0.3015, 0.06071, 0.3015, 0.06071, 0.4796, 0.01412, 0.4796, 0.717, 0.1349, 0.7648, 0.1349, 0.7648, 0.3015, 0.717, 0.3015, 0.717, 0.3015, 0.7648, 0.3015, 0.7648, 0.4796, 0.717, 0.4796, 0.5766, 0.4796, 0.5864, 0.556, 0.5864, 0.6671, 0.5766, 0.7435, 0.6709, 0.1349, 0.717, 0.1349, 0.717, 0.3015, 0.6709, 0.3015, 0.6709, 0.3015, 0.717, 0.3015, 0.717, 0.4796, 0.6709, 0.4796, 0.1178, 0.4796, 0.1178, 0.7435, 0.06071, 0.7435, 0.06071, 0.4796, 0.604, 0.556, 0.604, 0.6671, 0.5864, 0.6671, 0.5864, 0.556, 0.5143, 0.5557, 0.5143, 0.665, 0.4965, 0.665, 0.4965, 0.5557, 0.4229, 0.5597, 0.4229, 0.6683, 0.4058, 0.6683, 0.4058, 0.5597, 0.3351, 0.562, 0.3351, 0.6704, 0.3174, 0.6704, 0.3174, 0.562, 0.2365, 0.5589, 0.2365, 0.6678, 0.2187, 0.6678, 0.2187, 0.5589, 0.1454, 0.5634, 0.1454, 0.6739, 0.1278, 0.6739, 0.1278, 0.5634, 0.04317, 0.5639, 0.04317, 0.6751, 0.02513, 0.6751, 0.02513, 0.5639, 0.6969, 0.5547, 0.6969, 0.6684, 0.6788, 0.6684, 0.6788, 0.5547, 0.2978, 0.4796, 0.3174, 0.562, 0.3174, 0.6704, 0.2978, 0.7435, 0.01412, 0.4796, 0.06071, 0.4796, 0.04317, 0.5639, 0.02513, 0.5639, 0.01412, 0.7435, 0.01412, 0.4796, 0.02513, 0.5639, 0.02513, 0.6751, 0.4841, 0.4796, 0.5308, 0.4796, 0.5143, 0.5557, 0.4965, 0.5557, 0.3463, 0.4796, 0.3463, 0.7435, 0.3351, 0.6704, 0.3351, 0.562, 0.2046, 0.7435, 0.2046, 0.4796, 0.2187, 0.5589, 0.2187, 0.6678, 0.06071, 0.7435, 0.01412, 0.7435, 0.02513, 0.6751, 0.04317, 0.6751, 0.5308, 0.7435, 0.4841, 0.7435, 0.4965, 0.665, 0.5143, 0.665, 0.2978, 0.4796, 0.3463, 0.4796, 0.3351, 0.562, 0.3174, 0.562, 0.5308, 0.4796, 0.5308, 0.7435, 0.5143, 0.665, 0.5143, 0.5557, 0.06071, 0.4796, 0.06071, 0.7435, 0.04317, 0.6751, 0.04317, 0.5639, 0.3901, 0.7435, 0.3901, 0.4796, 0.4058, 0.5597, 0.4058, 0.6683, 0.3463, 0.7435, 0.2978, 0.7435, 0.3174, 0.6704, 0.3351, 0.6704, 0.1178, 0.4796, 0.1585, 0.4796, 0.1454, 0.5634, 0.1278, 0.5634, 0.6709, 0.7435, 0.6709, 0.4796, 0.6788, 0.5547, 0.6788, 0.6684, 0.5766, 0.4796, 0.6141, 0.4796, 0.604, 0.556, 0.5864, 0.556, 0.2534, 0.4796, 0.2534, 0.7435, 0.2365, 0.6678, 0.2365, 0.5589, 0.1585, 0.7435, 0.1178, 0.7435, 0.1278, 0.6739, 0.1454, 0.6739, 0.6141, 0.7435, 0.5766, 0.7435, 0.5864, 0.6671, 0.604, 0.6671, 0.6709, 0.4796, 0.717, 0.4796, 0.6969, 0.5547, 0.6788, 0.5547, 0.3901, 0.4796, 0.4376, 0.4796, 0.4229, 0.5597, 0.4058, 0.5597, 0.4591, 0.233, 0.4665, 0.233, 0.4665, 0.2407, 0.4591, 0.241, 0.4376, 0.3015, 0.4376, 0.1349, 0.4591, 0.233, 0.4591, 0.241, 0.4376, 0.1349, 0.4841, 0.1349, 0.4665, 0.233, 0.4591, 0.233, 0.4841, 0.3015, 0.4376, 0.3015, 0.4591, 0.241, 0.4665, 0.2407, 0.0626, 0.2383, 0.1153, 0.2383, 0.1153, 0.2507, 0.0626, 0.2507, 0.06071, 0.1359, 0.1178, 0.1349, 0.1153, 0.2383, 0.0626, 0.2383, 0.1178, 0.1349, 0.1178, 0.3036, 0.1153, 0.2507, 0.1153, 0.2383, 0.06071, 0.3015, 0.06071, 0.1359, 0.0626, 0.2383, 0.0626, 0.2507, 0.2549, 0.2385, 0.2964, 0.2385, 0.2964, 0.2507, 0.2549, 0.2507, 0.2978, 0.3015, 0.2534, 0.3015, 0.2549, 0.2507, 0.2964, 0.2507, 0.2534, 0.1349, 0.2978, 0.1349, 0.2964, 0.2385, 0.2549, 0.2385, 0.2534, 0.3015, 0.2534, 0.1349, 0.2549, 0.2385, 0.2549, 0.2507, 0.6709, 0.1349, 0.6709, 0.3015, 0.6523, 0.2395, 0.6523, 0.2309, 0.6141, 0.3015, 0.6141, 0.1349, 0.6414, 0.2309, 0.6414, 0.2395, 0.6709, 0.3015, 0.6141, 0.3015, 0.6414, 0.2395, 0.6523, 0.2395, 0.6141, 0.4796, 0.6709, 0.4796, 0.6709, 0.7435, 0.6141, 0.7435, 0.6414, 0.2395, 0.6414, 0.2309, 0.6523, 0.2309, 0.6523, 0.2395, 0.782, 0.902, 0.7997, 0.894, 0.8067, 0.9343, 0.8002, 0.9394, 0.769, 0.917])
me_cylinder.materials.append(mat_missile2)
me_cylinder.use_remesh_preserve_volume = False
me_cylinder.use_remesh_preserve_attributes = False
me_cylinder.use_mirror_vertex_groups = False
me_cylinder.update()

# ---- objects
ob_lamp_005 = bpy.data.objects.new('Lamp.005', light_lamp_005)
ob_lamp_004 = bpy.data.objects.new('Lamp.004', light_lamp_004)
ob_lamp_003 = bpy.data.objects.new('Lamp.003', light_lamp_003)
ob_lamp_002 = bpy.data.objects.new('Lamp.002', light_lamp_002)
ob_lamp_001 = bpy.data.objects.new('Lamp.001', light_lamp_001)
ob_missile2 = bpy.data.objects.new('missile2', me_cylinder)
ob_lamp = bpy.data.objects.new('Lamp', light_lamp)
ob_camera = bpy.data.objects.new('Camera', cam_camera)

# ---- transforms, parenting, visibility, modifiers, constraints
ob_lamp_005.location = (0.5748, 7.337, 0.5607)
ob_lamp_005.rotation_euler = (0.6503, 0.05522, 1.866)
ob_lamp_005.lock_rotations_4d = False
ob_lamp_005.empty_display_type = 'ARROWS'
ob_lamp_005.color = (0.0, 0.0, 0.0, 0.0)
ob_lamp_005.lineart.crease_threshold = 0.0
ob_lamp_004.location = (3.783, -4.375, -0.3516)
ob_lamp_004.rotation_euler = (0.6503, 0.05522, 1.866)
ob_lamp_004.lock_rotations_4d = False
ob_lamp_004.empty_display_type = 'ARROWS'
ob_lamp_004.color = (0.0, 0.0, 0.0, 0.0)
ob_lamp_004.lineart.crease_threshold = 0.0
ob_lamp_003.location = (-3.804, -4.027, 0.08458)
ob_lamp_003.rotation_euler = (0.6503, 0.05522, 1.866)
ob_lamp_003.lock_rotations_4d = False
ob_lamp_003.empty_display_type = 'ARROWS'
ob_lamp_003.color = (0.0, 0.0, 0.0, 0.0)
ob_lamp_003.lineart.crease_threshold = 0.0
ob_lamp_002.location = (-4.013, 2.014, -3.203)
ob_lamp_002.rotation_euler = (0.6503, 0.05522, 1.866)
ob_lamp_002.lock_rotations_4d = False
ob_lamp_002.empty_display_type = 'ARROWS'
ob_lamp_002.color = (0.0, 0.0, 0.0, 0.0)
ob_lamp_002.lineart.crease_threshold = 0.0
ob_lamp_001.location = (3.478, 1.496, -3.539)
ob_lamp_001.rotation_euler = (0.6503, 0.05522, 1.866)
ob_lamp_001.lock_rotations_4d = False
ob_lamp_001.empty_display_type = 'ARROWS'
ob_lamp_001.color = (0.0, 0.0, 0.0, 0.0)
ob_lamp_001.lineart.crease_threshold = 0.0
ob_missile2.location = (0.0, 0.0, 0.0)
ob_missile2.rotation_euler = (-1.537, -0.0, 0.0)
ob_missile2.lineart.crease_threshold = 0.0
ob_lamp.location = (4.076, 1.005, 5.904)
ob_lamp.rotation_euler = (0.6503, 0.05522, 1.866)
ob_lamp.lock_rotations_4d = False
ob_lamp.empty_display_type = 'ARROWS'
ob_lamp.color = (0.0, 0.0, 0.0, 0.0)
ob_lamp.lineart.crease_threshold = 0.0
ob_camera.location = (7.481, -6.508, 5.344)
ob_camera.rotation_euler = (1.109, 0.0, 0.8149)
ob_camera.lock_rotations_4d = False
ob_camera.empty_display_type = 'ARROWS'
ob_camera.color = (0.0, 0.0, 0.0, 0.0)
ob_camera.display_type = 'WIRE'
ob_camera.lineart.crease_threshold = 0.0

# ---- collection membership
col_collection_1.objects.link(ob_lamp_005)
col_collection_1.objects.link(ob_lamp_004)
col_collection_1.objects.link(ob_lamp_003)
col_collection_1.objects.link(ob_lamp_002)
col_collection_1.objects.link(ob_lamp_001)
col_collection_1.objects.link(ob_missile2)
col_collection_1.objects.link(ob_lamp)
col_collection_1.objects.link(ob_camera)

# ---- scene / render settings (as saved in the file)
scene.camera = ob_camera
scene.frame_start = 1; scene.frame_end = 250; scene.frame_set(1)
scene.render.engine = 'BLENDER_EEVEE_NEXT'
scene.render.resolution_percentage = 50
scene.render.dither_intensity = 0.0
scene.cycles.use_denoising = False
scene.cycles.samples = 128
scene.cycles.sampling_pattern = 'TABULATED_SOBOL'
scene.cycles.light_sampling_threshold = 0.0
scene.cycles.use_adaptive_sampling = False
scene.cycles.use_light_tree = False
scene.cycles.blur_glossy = 0.0
scene.cycles.sample_clamp_indirect = 0.0
scene.view_settings.view_transform = 'Standard'
bpy.context.view_layer.update()
